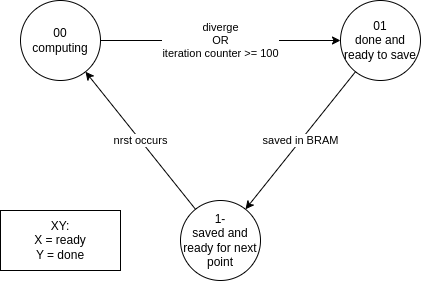

The diagram above was exported from draw.io. Its source (the exported page's mxGraphModel, read from the mxfile embedded in the PNG):
<mxGraphModel dx="1630" dy="510" grid="1" gridSize="10" guides="1" tooltips="1" connect="1" arrows="1" fold="1" page="1" pageScale="1" pageWidth="827" pageHeight="1169" math="0" shadow="0">
  <root>
    <mxCell id="0" />
    <mxCell id="1" parent="0" />
    <mxCell id="5GPtmza71cpz1OO_jd0q-1" value="&lt;div&gt;00&lt;/div&gt;computing" style="ellipse;whiteSpace=wrap;html=1;aspect=fixed;" vertex="1" parent="1">
      <mxGeometry x="-680" y="360" width="80" height="80" as="geometry" />
    </mxCell>
    <mxCell id="5GPtmza71cpz1OO_jd0q-5" value="&lt;div&gt;1-&lt;/div&gt;saved and re&lt;span style=&quot;background-color: transparent; color: light-dark(rgb(0, 0, 0), rgb(255, 255, 255));&quot;&gt;ady for next point&lt;/span&gt;" style="ellipse;whiteSpace=wrap;html=1;aspect=fixed;" vertex="1" parent="1">
      <mxGeometry x="-520" y="560" width="80" height="80" as="geometry" />
    </mxCell>
    <mxCell id="5GPtmza71cpz1OO_jd0q-6" value="&lt;div&gt;01&lt;/div&gt;done and ready to save" style="ellipse;whiteSpace=wrap;html=1;aspect=fixed;" vertex="1" parent="1">
      <mxGeometry x="-360" y="360" width="80" height="80" as="geometry" />
    </mxCell>
    <mxCell id="5GPtmza71cpz1OO_jd0q-7" value="XY:&lt;div&gt;X = ready&lt;/div&gt;&lt;div&gt;Y = done&lt;/div&gt;" style="rounded=0;whiteSpace=wrap;html=1;align=center;" vertex="1" parent="1">
      <mxGeometry x="-700" y="570" width="120" height="60" as="geometry" />
    </mxCell>
    <mxCell id="5GPtmza71cpz1OO_jd0q-8" value="diverge&lt;div&gt;OR&lt;/div&gt;&lt;div&gt;iteration counter &amp;gt;= 100&lt;/div&gt;" style="endArrow=classic;html=1;rounded=0;" edge="1" parent="1" source="5GPtmza71cpz1OO_jd0q-1" target="5GPtmza71cpz1OO_jd0q-6">
      <mxGeometry width="50" height="50" relative="1" as="geometry">
        <mxPoint x="-520" y="610" as="sourcePoint" />
        <mxPoint x="-470" y="560" as="targetPoint" />
      </mxGeometry>
    </mxCell>
    <mxCell id="5GPtmza71cpz1OO_jd0q-9" value="saved in BRAM" style="endArrow=classic;html=1;rounded=0;" edge="1" parent="1" source="5GPtmza71cpz1OO_jd0q-6" target="5GPtmza71cpz1OO_jd0q-5">
      <mxGeometry width="50" height="50" relative="1" as="geometry">
        <mxPoint x="-510" y="450" as="sourcePoint" />
        <mxPoint x="-430" y="450" as="targetPoint" />
      </mxGeometry>
    </mxCell>
    <mxCell id="5GPtmza71cpz1OO_jd0q-10" value="nrst occurs" style="endArrow=classic;html=1;rounded=0;" edge="1" parent="1" source="5GPtmza71cpz1OO_jd0q-5" target="5GPtmza71cpz1OO_jd0q-1">
      <mxGeometry width="50" height="50" relative="1" as="geometry">
        <mxPoint x="-412" y="483" as="sourcePoint" />
        <mxPoint x="-448" y="537" as="targetPoint" />
      </mxGeometry>
    </mxCell>
  </root>
</mxGraphModel>